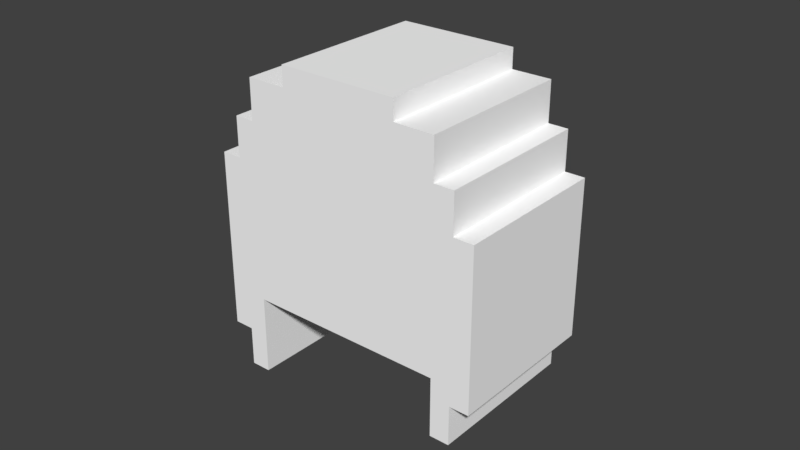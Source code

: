 # Source: head_3.blend  (saved by Blender 2.79.0; exported with 4.5.12 LTS)
import bpy
from mathutils import Matrix  # noqa: F401  (used for matrix-valued properties, if any)

bpy.ops.wm.read_factory_settings(use_empty=True)
scene = bpy.context.scene
scene.name = 'Scene'

# ---- collections
col_collection_1 = bpy.data.collections.new('Collection 1'); scene.collection.children.link(col_collection_1)

# ---- materials (node trees are filled in below, after node groups)
mat_base_mat = bpy.data.materials.new('base_mat')
mat_base_mat.alpha_threshold = 0.0
mat_base_mat.use_transparent_shadow = False
mat_base_mat.diffuse_color = (1.0, 1.0, 1.0, 1.0)
mat_base_mat.roughness = 0.5
mat_base_mat.specular_intensity = 0.0

# ---- material node trees

# ---- world
world_world = bpy.data.worlds.new('World'); scene.world = world_world
world_world.color = (0.05088, 0.05088, 0.05088)
world_world.use_sun_shadow = False
world_world.sun_shadow_jitter_overblur = 0.0
world_world.cycles.sampling_method = 'MANUAL'

# ---- meshes
me_plane_003 = bpy.data.meshes.new('Plane.003')
me_plane_003.from_pydata([(0.5, 0.4, -0.3), (0.5, -0.4, -0.3), (0.6, -0.4, -0.3), (0.6, 0.4, -0.3), (0.6, 0.4, -0.1), (0.6, -0.4, -0.1), (0.7, -0.4, -0.1), (0.7, 0.4, -0.1), (0.7, -0.4, 0.7), (0.7, 0.4, 0.7), (0.6, -0.4, 0.7), (0.6, 0.4, 0.7), (0.6, -0.4, 0.9), (0.6, 0.4, 0.9), (0.5, -0.4, 0.9), (0.5, 0.4, 0.9), (0.5, -0.4, 1.1), (0.5, 0.4, 1.1), (0.3, -0.4, 1.1), (0.3, 0.4, 1.1), (0.3, -0.4, 1.2), (0.3, 0.4, 1.2), (-0.3, -0.4, 1.2), (-0.3, 0.4, 1.2), (-0.3, -0.4, 1.1), (-0.3, 0.4, 1.1), (-0.5, -0.4, 1.1), (-0.5, 0.4, 1.1), (-0.5, -0.4, 0.9), (-0.5, 0.4, 0.9), (-0.6, -0.4, 0.9), (-0.6, 0.4, 0.9), (-0.6, -0.4, 0.7), (-0.6, 0.4, 0.7), (-0.7, -0.4, 0.7), (-0.7, 0.4, 0.7), (-0.5, 0.4, -0.4), (-0.5, -0.4, -0.4), (-0.6, -0.4, -0.4), (-0.6, 0.4, -0.4), (-0.6, 0.4, -0.2), (-0.6, -0.4, -0.2), (-0.7, -0.4, -0.2), (-0.7, 0.4, -0.2), (-0.7, 0.4, 0.0), (-0.7, -0.4, 0.0), (0.7, 0.4, 0.0), (0.7, -0.4, 0.0), (-0.5, 0.4, 0.0), (-0.5, -0.4, 0.0), (0.5, 0.4, 0.0), (0.5, -0.4, 0.0)], [], [(2, 3, 0, 1), (5, 4, 3, 2), (6, 7, 4, 5), (47, 46, 7, 6), (9, 8, 10, 11), (11, 10, 12, 13), (13, 12, 14, 15), (15, 14, 16, 17), (17, 16, 18, 19), (19, 18, 20, 21), (21, 20, 22, 23), (23, 22, 24, 25), (25, 24, 26, 27), (27, 26, 28, 29), (29, 28, 30, 31), (31, 30, 32, 33), (33, 32, 34, 35), (39, 38, 37, 36), (40, 41, 38, 39), (43, 42, 41, 40), (44, 45, 42, 43), (35, 34, 45, 44), (8, 9, 46, 47), (36, 37, 49, 48), (1, 0, 50, 51), (44, 46, 9, 35), (13, 31, 33, 11), (17, 27, 29, 15), (21, 23, 25, 19), (43, 40, 44), (44, 40, 48), (48, 40, 36), (39, 36, 40), (7, 46, 4), (50, 4, 46), (3, 4, 0), (50, 0, 4), (18, 24, 22, 20), (14, 28, 26, 16), (10, 32, 30, 12), (34, 8, 47, 45), (42, 45, 41), (41, 45, 49), (49, 37, 41), (38, 41, 37), (6, 5, 47), (5, 51, 47), (51, 5, 1), (2, 1, 5)])
_uv = me_plane_003.uv_layers.new(name='UVMap')
_uv.uv.foreach_set('vector', [1.0, 0.5667, 1.0, 0.8333, 0.9655, 0.8333, 0.9655, 0.5667, 0.5517, 0.8333, 0.5517, 0.5667, 0.6207, 0.5667, 0.6207, 0.8333, 0.06897, 0.7333, 0.06897, 1.0, 0.03448, 1.0, 0.03448, 0.7333, 0.2414, 0.7333, 0.2414, 0.4667, 0.2759, 0.4667, 0.2759, 0.7333, 0.1034, 0.7333, 0.1034, 1.0, 0.06897, 1.0, 0.06897, 0.7333, 0.5517, 0.5667, 0.5517, 0.8333, 0.4828, 0.8333, 0.4828, 0.5667, 1.0, 0.3, 1.0, 0.5667, 0.9655, 0.5667, 0.9655, 0.3, 0.931, 0.0, 0.931, 0.2667, 0.8621, 0.2667, 0.8621, 1.987e-08, 0.8966, 0.5667, 0.8966, 0.3, 0.9655, 0.3, 0.9655, 0.5667, 0.7931, 0.7, 0.7931, 0.9667, 0.7586, 0.9667, 0.7586, 0.7, 0.6897, 0.3, 0.6897, 0.5667, 0.4828, 0.5667, 0.4828, 0.3, 0.6207, 0.8333, 0.6207, 0.5667, 0.6552, 0.5667, 0.6552, 0.8333, 0.8966, 0.8333, 0.8966, 0.5667, 0.9655, 0.5667, 0.9655, 0.8333, 0.8276, 0.9, 0.8276, 0.6333, 0.8966, 0.6333, 0.8966, 0.9, 0.2414, 1.0, 0.2414, 0.7333, 0.2759, 0.7333, 0.2759, 1.0, 1.0, 0.0, 1.0, 0.2667, 0.931, 0.2667, 0.931, 1.987e-08, 0.1379, 0.7333, 0.1379, 1.0, 0.1034, 1.0, 0.1034, 0.7333, 4.111e-08, 1.0, 0.0, 0.7333, 0.03448, 0.7333, 0.03448, 1.0, 0.7586, 0.7, 0.7586, 0.9667, 0.6897, 0.9667, 0.6897, 0.7, 0.1379, 1.0, 0.1379, 0.7333, 0.1724, 0.7333, 0.1724, 1.0, 0.7586, 0.06667, 0.4828, 0.06667, 0.4828, 7.451e-08, 0.7586, 0.0, 0.7586, 0.3, 0.4828, 0.3, 0.4828, 0.06667, 0.7586, 0.06667, 1.233e-07, 0.7333, 0.0, 0.4667, 0.2414, 0.4667, 0.2414, 0.7333, 0.4138, 0.4667, 0.4138, 0.7333, 0.2759, 0.7333, 0.2759, 0.4667, 0.8621, 0.0, 0.8621, 0.2667, 0.7586, 0.2667, 0.7586, 3.974e-08, 2.244e-07, 0.4667, 0.0, 1.192e-07, 0.2414, 0.0, 0.2414, 0.4667, 0.7586, 0.3, 0.7586, 0.7, 0.6897, 0.7, 0.6897, 0.3, 0.4828, 0.4667, 0.4828, 0.8, 0.4138, 0.8, 0.4138, 0.4667, 0.3793, 0.9333, 0.3793, 0.7333, 0.4138, 0.7333, 0.4138, 0.9333, 0.3448, 0.8, 0.3103, 0.8, 0.3448, 0.7333, 0.3448, 0.7333, 0.3103, 0.8, 0.2759, 0.7333, 0.2759, 0.7333, 0.3103, 0.8, 0.2759, 0.8667, 0.3103, 0.8667, 0.2759, 0.8667, 0.3103, 0.8, 0.4138, 0.8333, 0.4138, 0.8, 0.4483, 0.8333, 0.4828, 0.8, 0.4483, 0.8333, 0.4138, 0.8, 0.4483, 0.9, 0.4483, 0.8333, 0.4828, 0.9, 0.4828, 0.8, 0.4828, 0.9, 0.4483, 0.8333, 0.3448, 0.9333, 0.3448, 0.7333, 0.3793, 0.7333, 0.3793, 0.9333, 0.8966, 0.3, 0.8966, 0.6333, 0.8276, 0.6333, 0.8276, 0.3, 0.8254, 0.3, 0.8254, 0.7, 0.7586, 0.7, 0.7586, 0.3, 0.4816, 0.0, 0.4816, 0.4667, 0.2414, 0.4667, 0.2414, 7.947e-08, 0.1724, 0.8, 0.1724, 0.7333, 0.2069, 0.8, 0.2069, 0.8, 0.1724, 0.7333, 0.2414, 0.7333, 0.2414, 0.7333, 0.2414, 0.8667, 0.2069, 0.8, 0.2069, 0.8667, 0.2069, 0.8, 0.2414, 0.8667, 0.4828, 0.9, 0.5172, 0.9, 0.4828, 0.9333, 0.5172, 0.9, 0.5517, 0.9333, 0.4828, 0.9333, 0.5517, 0.9333, 0.5172, 0.9, 0.5517, 0.8333, 0.5172, 0.8333, 0.5517, 0.8333, 0.5172, 0.9])
me_plane_003.materials.append(mat_base_mat)
me_plane_003.use_remesh_preserve_volume = False
me_plane_003.use_remesh_preserve_attributes = False
me_plane_003.use_mirror_vertex_groups = False
me_plane_003.update()

# ---- objects
ob_head = bpy.data.objects.new('head', me_plane_003)

# ---- transforms, parenting, visibility, modifiers, constraints
ob_head.location = (0.003218, 0.0, 0.0959)
ob_head.scale = (0.06454, 0.06454, 0.06454)
ob_head.lineart.crease_threshold = 0.0

# ---- collection membership
col_collection_1.objects.link(ob_head)

# ---- scene / render settings (as saved in the file)
scene.frame_start = 1; scene.frame_end = 250; scene.frame_set(1)
scene.render.engine = 'BLENDER_EEVEE_NEXT'
scene.render.resolution_percentage = 50
scene.render.dither_intensity = 0.0
scene.cycles.use_denoising = False
scene.cycles.samples = 128
scene.cycles.sampling_pattern = 'TABULATED_SOBOL'
scene.cycles.use_adaptive_sampling = False
scene.cycles.use_light_tree = False
scene.cycles.blur_glossy = 0.0
scene.cycles.sample_clamp_indirect = 0.0
scene.view_settings.view_transform = 'Standard'
bpy.context.view_layer.update()

# ---- added for rendering (the .blend has no active camera and no usable light): camera, sun
cam_auto = bpy.data.cameras.new('AutoCamera')
cam_auto.lens = 50.0
cam_auto.sensor_width = 36.0
cam_auto.clip_end = 1000.0
ob_auto_camera = bpy.data.objects.new('AutoCamera', cam_auto)
scene.collection.objects.link(ob_auto_camera)
ob_auto_camera.location = (0.188263, -0.222054, 0.269751)
ob_auto_camera.rotation_euler = (1.09748, -7.21219e-08, 0.694738)
scene.camera = ob_auto_camera
light_auto_sun = bpy.data.lights.new('AutoSun', 'SUN')
light_auto_sun.energy = 3.0
light_auto_sun.angle = 0.0523599
ob_auto_sun = bpy.data.objects.new('AutoSun', light_auto_sun)
scene.collection.objects.link(ob_auto_sun)
ob_auto_sun.rotation_euler = (0.872665, 0.174533, 0.523599)
bpy.context.view_layer.update()
